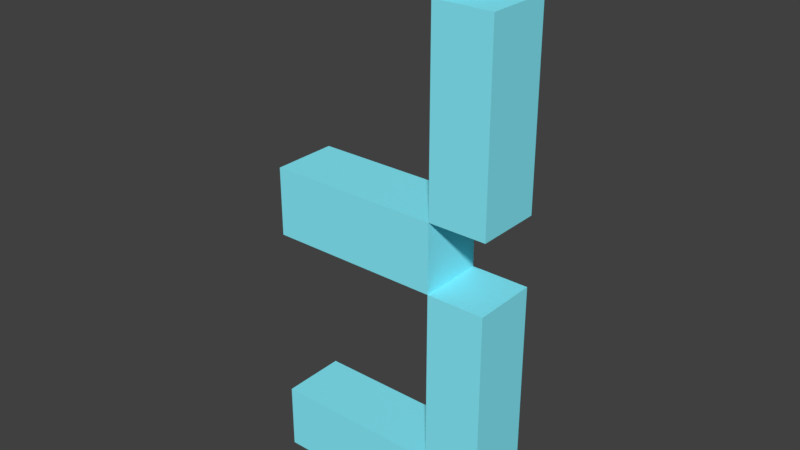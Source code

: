 # Source: number_3.blend  (saved by Blender 2.78.0; exported with 4.5.12 LTS)
import bpy
from mathutils import Matrix  # noqa: F401  (used for matrix-valued properties, if any)

bpy.ops.wm.read_factory_settings(use_empty=True)
scene = bpy.context.scene
scene.name = 'Scene'

# ---- collections
col_collection_1 = bpy.data.collections.new('Collection 1'); scene.collection.children.link(col_collection_1)

# ---- materials (node trees are filled in below, after node groups)
mat_number_color = bpy.data.materials.new('Number_color')
mat_number_color.alpha_threshold = 0.0
mat_number_color.use_transparent_shadow = False
mat_number_color.diffuse_color = (0.249, 0.8742, 1.0, 1.0)
mat_number_color.roughness = 0.5

# ---- material node trees

# ---- world
world_world = bpy.data.worlds.new('World'); scene.world = world_world
world_world.color = (0.05088, 0.05088, 0.05088)
world_world.use_sun_shadow = False
world_world.sun_shadow_jitter_overblur = 0.0
world_world.cycles.sampling_method = 'MANUAL'

# ---- meshes
me_plane = bpy.data.meshes.new('Plane')
me_plane.from_pydata([(0.6, -1.0, -0.4526), (0.6, 2.862, -0.4526), (0.6, 2.862, -0.4526), (-0.6, 2.862, -0.4526), (-0.6, 2.862, -0.4526), (-0.6, -1.0, -0.4526), (0.6, -1.0, 0.0), (0.6, 2.862, -8.141e-08), (0.6, 2.862, -8.141e-08), (-0.6, 2.862, -8.141e-08), (-0.6, 2.862, -8.141e-08), (-0.6, -1.0, 0.0), (1.0, 2.471, -7.316e-08), (0.6, 2.471, -7.316e-08), (-0.6, 2.471, -7.316e-08), (1.0, 1.166, -4.566e-08), (0.6, 1.166, -4.566e-08), (-0.6, 1.166, -4.566e-08), (1.0, 0.6877, -3.557e-08), (0.6, 0.6877, -3.557e-08), (-0.6, 0.6877, -3.557e-08), (1.0, -0.534, -9.822e-09), (0.6, -0.534, -9.822e-09), (-0.6, -0.534, -9.822e-09), (1.0, 2.471, -0.4526), (0.6, 2.471, -0.4526), (-0.6, 2.471, -0.4526), (1.0, 1.166, -0.4526), (0.6, 1.166, -0.4526), (-0.6, 1.166, -0.4526), (1.0, 0.6877, -0.4526), (0.6, 0.6877, -0.4526), (-0.6, 0.6877, -0.4526), (1.0, -0.534, -0.4526), (0.6, -0.534, -0.4526), (-0.6, -0.534, -0.4526)], [], [(5, 0, 34, 35), (34, 33, 30, 31), (9, 10, 8, 7), (14, 9, 7, 13), (32, 31, 28, 29), (16, 13, 12, 15), (26, 25, 1, 4), (20, 17, 16, 19), (4, 1, 2, 3), (22, 19, 18, 21), (28, 27, 24, 25), (11, 23, 22, 6), (8, 10, 3, 2), (6, 22, 34, 0), (17, 20, 32, 29), (23, 11, 5, 35), (16, 15, 27, 28), (9, 14, 26, 4), (22, 21, 33, 34), (16, 17, 29, 28), (10, 9, 4, 3), (22, 23, 35, 34), (15, 12, 24, 27), (21, 18, 30, 33), (13, 16, 28, 25), (19, 22, 34, 31), (11, 6, 0, 5), (14, 13, 25, 26), (20, 19, 31, 32), (12, 13, 25, 24), (7, 8, 2, 1), (18, 19, 31, 30), (13, 7, 1, 25), (19, 16, 28, 31)])
me_plane.materials.append(mat_number_color)
me_plane.use_remesh_preserve_volume = False
me_plane.use_remesh_preserve_attributes = False
me_plane.use_mirror_vertex_groups = False
me_plane.update()

# ---- objects
ob_plane = bpy.data.objects.new('Plane', me_plane)

# ---- transforms, parenting, visibility, modifiers, constraints
ob_plane.location = (-0.009218, 1.263e-07, -0.9403)
ob_plane.rotation_euler = (1.571, -0.0, 0.0)
ob_plane.lineart.crease_threshold = 0.0

# ---- collection membership
col_collection_1.objects.link(ob_plane)

# ---- scene / render settings (as saved in the file)
scene.frame_start = 1; scene.frame_end = 250; scene.frame_set(1)
scene.render.engine = 'BLENDER_EEVEE_NEXT'
scene.render.resolution_percentage = 50
scene.render.dither_intensity = 0.0
scene.cycles.use_denoising = False
scene.cycles.samples = 128
scene.cycles.sampling_pattern = 'TABULATED_SOBOL'
scene.cycles.light_sampling_threshold = 0.0
scene.cycles.use_adaptive_sampling = False
scene.cycles.use_light_tree = False
scene.cycles.blur_glossy = 0.0
scene.cycles.sample_clamp_indirect = 0.0
scene.view_settings.view_transform = 'Standard'
bpy.context.view_layer.update()

# ---- added for rendering (the .blend has no active camera and no usable light): camera, sun
cam_auto = bpy.data.cameras.new('AutoCamera')
cam_auto.lens = 50.0
cam_auto.sensor_width = 36.0
cam_auto.clip_end = 1000.0
ob_auto_camera = bpy.data.objects.new('AutoCamera', cam_auto)
scene.collection.objects.link(ob_auto_camera)
ob_auto_camera.location = (4.08149, -4.44254, 3.10354)
ob_auto_camera.rotation_euler = (1.09748, -7.21219e-08, 0.694738)
scene.camera = ob_auto_camera
light_auto_sun = bpy.data.lights.new('AutoSun', 'SUN')
light_auto_sun.energy = 3.0
light_auto_sun.angle = 0.0523599
ob_auto_sun = bpy.data.objects.new('AutoSun', light_auto_sun)
scene.collection.objects.link(ob_auto_sun)
ob_auto_sun.rotation_euler = (0.872665, 0.174533, 0.523599)
bpy.context.view_layer.update()
